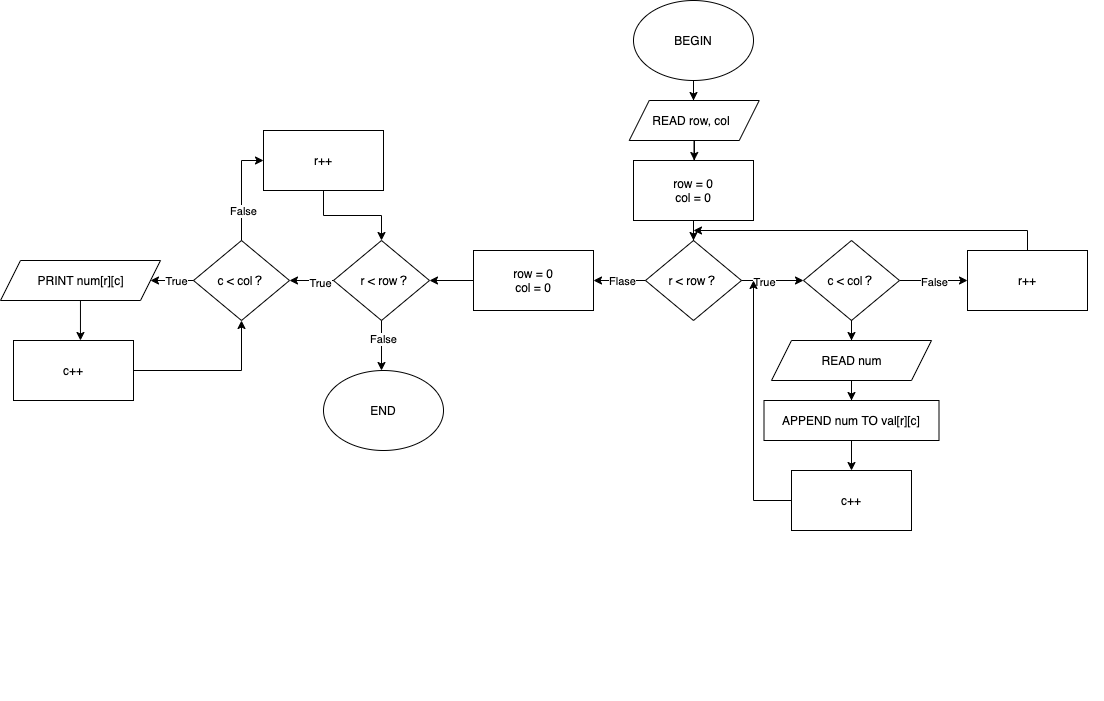

The diagram above was exported from draw.io. Its source (the exported page's mxGraphModel, read from the mxfile embedded in the PNG):
<mxGraphModel dx="2719" dy="1228" grid="1" gridSize="10" guides="1" tooltips="1" connect="1" arrows="1" fold="1" page="1" pageScale="1" pageWidth="827" pageHeight="1169" math="0" shadow="0">
  <root>
    <mxCell id="0" />
    <mxCell id="1" parent="0" />
    <mxCell id="_5qG0Jrn1DwpkB-nCEZk-3" value="" style="group" vertex="1" connectable="0" parent="1">
      <mxGeometry x="220" y="80" width="120" height="80" as="geometry" />
    </mxCell>
    <mxCell id="_5qG0Jrn1DwpkB-nCEZk-1" value="" style="ellipse;whiteSpace=wrap;html=1;" vertex="1" parent="_5qG0Jrn1DwpkB-nCEZk-3">
      <mxGeometry width="120" height="80" as="geometry" />
    </mxCell>
    <mxCell id="_5qG0Jrn1DwpkB-nCEZk-2" value="BEGIN" style="text;html=1;strokeColor=none;fillColor=none;align=center;verticalAlign=middle;whiteSpace=wrap;rounded=0;" vertex="1" parent="_5qG0Jrn1DwpkB-nCEZk-3">
      <mxGeometry x="40" y="30" width="40" height="20" as="geometry" />
    </mxCell>
    <mxCell id="_5qG0Jrn1DwpkB-nCEZk-4" value="" style="group" vertex="1" connectable="0" parent="1">
      <mxGeometry x="-90" y="450" width="120" height="80" as="geometry" />
    </mxCell>
    <mxCell id="_5qG0Jrn1DwpkB-nCEZk-5" value="" style="ellipse;whiteSpace=wrap;html=1;" vertex="1" parent="_5qG0Jrn1DwpkB-nCEZk-4">
      <mxGeometry width="120" height="80" as="geometry" />
    </mxCell>
    <mxCell id="_5qG0Jrn1DwpkB-nCEZk-6" value="END" style="text;html=1;strokeColor=none;fillColor=none;align=center;verticalAlign=middle;whiteSpace=wrap;rounded=0;" vertex="1" parent="_5qG0Jrn1DwpkB-nCEZk-4">
      <mxGeometry x="40" y="30" width="40" height="20" as="geometry" />
    </mxCell>
    <mxCell id="_5qG0Jrn1DwpkB-nCEZk-9" value="" style="group" vertex="1" connectable="0" parent="1">
      <mxGeometry x="-24.269999999999996" y="170" width="410" height="80" as="geometry" />
    </mxCell>
    <mxCell id="_5qG0Jrn1DwpkB-nCEZk-191" value="" style="group" vertex="1" connectable="0" parent="_5qG0Jrn1DwpkB-nCEZk-9">
      <mxGeometry x="240" y="10" width="130" height="40" as="geometry" />
    </mxCell>
    <mxCell id="_5qG0Jrn1DwpkB-nCEZk-189" value="" style="shape=parallelogram;perimeter=parallelogramPerimeter;whiteSpace=wrap;html=1;fixedSize=1;" vertex="1" parent="_5qG0Jrn1DwpkB-nCEZk-191">
      <mxGeometry width="130" height="40" as="geometry" />
    </mxCell>
    <mxCell id="_5qG0Jrn1DwpkB-nCEZk-190" value="READ row, col" style="text;html=1;strokeColor=none;fillColor=none;align=center;verticalAlign=middle;whiteSpace=wrap;rounded=0;" vertex="1" parent="_5qG0Jrn1DwpkB-nCEZk-191">
      <mxGeometry x="18.19999999999999" y="10" width="87.86" height="20" as="geometry" />
    </mxCell>
    <mxCell id="_5qG0Jrn1DwpkB-nCEZk-213" value="" style="group" vertex="1" connectable="0" parent="1">
      <mxGeometry x="210" y="220" width="480" height="560" as="geometry" />
    </mxCell>
    <mxCell id="_5qG0Jrn1DwpkB-nCEZk-267" value="" style="group" vertex="1" connectable="0" parent="_5qG0Jrn1DwpkB-nCEZk-213">
      <mxGeometry x="10" y="20" width="120" height="60" as="geometry" />
    </mxCell>
    <mxCell id="_5qG0Jrn1DwpkB-nCEZk-265" value="" style="rounded=0;whiteSpace=wrap;html=1;" vertex="1" parent="_5qG0Jrn1DwpkB-nCEZk-267">
      <mxGeometry width="120" height="60" as="geometry" />
    </mxCell>
    <mxCell id="_5qG0Jrn1DwpkB-nCEZk-266" value="row = 0&lt;br&gt;col = 0" style="text;html=1;strokeColor=none;fillColor=none;align=center;verticalAlign=middle;whiteSpace=wrap;rounded=0;" vertex="1" parent="_5qG0Jrn1DwpkB-nCEZk-267">
      <mxGeometry x="27" y="20" width="66" height="20" as="geometry" />
    </mxCell>
    <mxCell id="_5qG0Jrn1DwpkB-nCEZk-272" value="" style="group" vertex="1" connectable="0" parent="_5qG0Jrn1DwpkB-nCEZk-213">
      <mxGeometry x="22" y="100" width="96" height="80" as="geometry" />
    </mxCell>
    <mxCell id="_5qG0Jrn1DwpkB-nCEZk-270" value="" style="rhombus;whiteSpace=wrap;html=1;" vertex="1" parent="_5qG0Jrn1DwpkB-nCEZk-272">
      <mxGeometry width="96" height="80" as="geometry" />
    </mxCell>
    <mxCell id="_5qG0Jrn1DwpkB-nCEZk-271" value="r &amp;lt; row？" style="text;html=1;strokeColor=none;fillColor=none;align=center;verticalAlign=middle;whiteSpace=wrap;rounded=0;" vertex="1" parent="_5qG0Jrn1DwpkB-nCEZk-272">
      <mxGeometry x="20" y="30" width="56" height="20" as="geometry" />
    </mxCell>
    <mxCell id="_5qG0Jrn1DwpkB-nCEZk-282" style="edgeStyle=orthogonalEdgeStyle;rounded=0;orthogonalLoop=1;jettySize=auto;html=1;entryX=0.5;entryY=0;entryDx=0;entryDy=0;" edge="1" parent="_5qG0Jrn1DwpkB-nCEZk-213" source="_5qG0Jrn1DwpkB-nCEZk-265" target="_5qG0Jrn1DwpkB-nCEZk-270">
      <mxGeometry relative="1" as="geometry" />
    </mxCell>
    <mxCell id="_5qG0Jrn1DwpkB-nCEZk-279" value="" style="group" vertex="1" connectable="0" parent="_5qG0Jrn1DwpkB-nCEZk-213">
      <mxGeometry x="180" y="100" width="284" height="80" as="geometry" />
    </mxCell>
    <mxCell id="_5qG0Jrn1DwpkB-nCEZk-297" value="" style="edgeStyle=orthogonalEdgeStyle;rounded=0;orthogonalLoop=1;jettySize=auto;html=1;" edge="1" parent="_5qG0Jrn1DwpkB-nCEZk-279" source="_5qG0Jrn1DwpkB-nCEZk-280" target="_5qG0Jrn1DwpkB-nCEZk-296">
      <mxGeometry relative="1" as="geometry" />
    </mxCell>
    <mxCell id="_5qG0Jrn1DwpkB-nCEZk-301" value="False" style="edgeLabel;html=1;align=center;verticalAlign=middle;resizable=0;points=[];" vertex="1" connectable="0" parent="_5qG0Jrn1DwpkB-nCEZk-297">
      <mxGeometry x="-0.0245" y="-1" relative="1" as="geometry">
        <mxPoint as="offset" />
      </mxGeometry>
    </mxCell>
    <mxCell id="_5qG0Jrn1DwpkB-nCEZk-280" value="" style="rhombus;whiteSpace=wrap;html=1;" vertex="1" parent="_5qG0Jrn1DwpkB-nCEZk-279">
      <mxGeometry width="96" height="80" as="geometry" />
    </mxCell>
    <mxCell id="_5qG0Jrn1DwpkB-nCEZk-281" value="c &amp;lt; col？" style="text;html=1;strokeColor=none;fillColor=none;align=center;verticalAlign=middle;whiteSpace=wrap;rounded=0;" vertex="1" parent="_5qG0Jrn1DwpkB-nCEZk-279">
      <mxGeometry x="20" y="30" width="56" height="20" as="geometry" />
    </mxCell>
    <mxCell id="_5qG0Jrn1DwpkB-nCEZk-299" value="" style="group" vertex="1" connectable="0" parent="_5qG0Jrn1DwpkB-nCEZk-279">
      <mxGeometry x="164" y="10" width="120" height="60" as="geometry" />
    </mxCell>
    <mxCell id="_5qG0Jrn1DwpkB-nCEZk-296" value="" style="whiteSpace=wrap;html=1;" vertex="1" parent="_5qG0Jrn1DwpkB-nCEZk-299">
      <mxGeometry width="120" height="60" as="geometry" />
    </mxCell>
    <mxCell id="_5qG0Jrn1DwpkB-nCEZk-298" value="r++" style="text;html=1;strokeColor=none;fillColor=none;align=center;verticalAlign=middle;whiteSpace=wrap;rounded=0;" vertex="1" parent="_5qG0Jrn1DwpkB-nCEZk-299">
      <mxGeometry x="40" y="20" width="40" height="20" as="geometry" />
    </mxCell>
    <mxCell id="_5qG0Jrn1DwpkB-nCEZk-268" value="" style="group" vertex="1" connectable="0" parent="_5qG0Jrn1DwpkB-nCEZk-213">
      <mxGeometry x="140.5" y="200" width="175" height="230" as="geometry" />
    </mxCell>
    <mxCell id="_5qG0Jrn1DwpkB-nCEZk-201" value="" style="group" vertex="1" connectable="0" parent="_5qG0Jrn1DwpkB-nCEZk-268">
      <mxGeometry y="60" width="175" height="170" as="geometry" />
    </mxCell>
    <mxCell id="_5qG0Jrn1DwpkB-nCEZk-286" value="" style="edgeStyle=orthogonalEdgeStyle;rounded=0;orthogonalLoop=1;jettySize=auto;html=1;" edge="1" parent="_5qG0Jrn1DwpkB-nCEZk-201" source="_5qG0Jrn1DwpkB-nCEZk-199" target="_5qG0Jrn1DwpkB-nCEZk-285">
      <mxGeometry relative="1" as="geometry" />
    </mxCell>
    <mxCell id="_5qG0Jrn1DwpkB-nCEZk-199" value="" style="rounded=0;whiteSpace=wrap;html=1;" vertex="1" parent="_5qG0Jrn1DwpkB-nCEZk-201">
      <mxGeometry width="175" height="40" as="geometry" />
    </mxCell>
    <mxCell id="_5qG0Jrn1DwpkB-nCEZk-200" value="APPEND num TO val[r][c]" style="text;html=1;strokeColor=none;fillColor=none;align=center;verticalAlign=middle;whiteSpace=wrap;rounded=0;" vertex="1" parent="_5qG0Jrn1DwpkB-nCEZk-201">
      <mxGeometry x="12.5" y="10" width="150" height="20" as="geometry" />
    </mxCell>
    <mxCell id="_5qG0Jrn1DwpkB-nCEZk-288" value="" style="group" vertex="1" connectable="0" parent="_5qG0Jrn1DwpkB-nCEZk-201">
      <mxGeometry x="27.5" y="70" width="120" height="60" as="geometry" />
    </mxCell>
    <mxCell id="_5qG0Jrn1DwpkB-nCEZk-285" value="" style="whiteSpace=wrap;html=1;rounded=0;" vertex="1" parent="_5qG0Jrn1DwpkB-nCEZk-288">
      <mxGeometry width="120" height="60" as="geometry" />
    </mxCell>
    <mxCell id="_5qG0Jrn1DwpkB-nCEZk-287" value="c++" style="text;html=1;strokeColor=none;fillColor=none;align=center;verticalAlign=middle;whiteSpace=wrap;rounded=0;" vertex="1" parent="_5qG0Jrn1DwpkB-nCEZk-288">
      <mxGeometry x="40" y="20" width="40" height="20" as="geometry" />
    </mxCell>
    <mxCell id="_5qG0Jrn1DwpkB-nCEZk-289" value="" style="group" vertex="1" connectable="0" parent="_5qG0Jrn1DwpkB-nCEZk-268">
      <mxGeometry x="7.5" width="160" height="185" as="geometry" />
    </mxCell>
    <mxCell id="_5qG0Jrn1DwpkB-nCEZk-166" value="" style="group" vertex="1" connectable="0" parent="_5qG0Jrn1DwpkB-nCEZk-289">
      <mxGeometry x="57.5" y="125" width="60" height="60" as="geometry" />
    </mxCell>
    <mxCell id="_5qG0Jrn1DwpkB-nCEZk-198" value="" style="group" vertex="1" connectable="0" parent="_5qG0Jrn1DwpkB-nCEZk-289">
      <mxGeometry width="160" height="40" as="geometry" />
    </mxCell>
    <mxCell id="_5qG0Jrn1DwpkB-nCEZk-195" value="" style="shape=parallelogram;perimeter=parallelogramPerimeter;whiteSpace=wrap;html=1;fixedSize=1;" vertex="1" parent="_5qG0Jrn1DwpkB-nCEZk-198">
      <mxGeometry width="160" height="40" as="geometry" />
    </mxCell>
    <mxCell id="_5qG0Jrn1DwpkB-nCEZk-197" value="READ num" style="text;html=1;strokeColor=none;fillColor=none;align=center;verticalAlign=middle;whiteSpace=wrap;rounded=0;" vertex="1" parent="_5qG0Jrn1DwpkB-nCEZk-198">
      <mxGeometry x="47.5" y="10" width="65" height="20" as="geometry" />
    </mxCell>
    <mxCell id="_5qG0Jrn1DwpkB-nCEZk-204" style="edgeStyle=orthogonalEdgeStyle;rounded=0;orthogonalLoop=1;jettySize=auto;html=1;entryX=0.5;entryY=0;entryDx=0;entryDy=0;" edge="1" parent="_5qG0Jrn1DwpkB-nCEZk-289" source="_5qG0Jrn1DwpkB-nCEZk-195" target="_5qG0Jrn1DwpkB-nCEZk-199">
      <mxGeometry relative="1" as="geometry" />
    </mxCell>
    <mxCell id="_5qG0Jrn1DwpkB-nCEZk-290" style="edgeStyle=orthogonalEdgeStyle;rounded=0;orthogonalLoop=1;jettySize=auto;html=1;entryX=0.5;entryY=0;entryDx=0;entryDy=0;" edge="1" parent="_5qG0Jrn1DwpkB-nCEZk-213" source="_5qG0Jrn1DwpkB-nCEZk-280" target="_5qG0Jrn1DwpkB-nCEZk-195">
      <mxGeometry relative="1" as="geometry" />
    </mxCell>
    <mxCell id="_5qG0Jrn1DwpkB-nCEZk-306" value="" style="group" vertex="1" connectable="0" parent="_5qG0Jrn1DwpkB-nCEZk-213">
      <mxGeometry x="-170" y="100" width="180" height="130" as="geometry" />
    </mxCell>
    <mxCell id="_5qG0Jrn1DwpkB-nCEZk-338" value="" style="group" vertex="1" connectable="0" parent="_5qG0Jrn1DwpkB-nCEZk-306">
      <mxGeometry x="20" y="10" width="120" height="60" as="geometry" />
    </mxCell>
    <mxCell id="_5qG0Jrn1DwpkB-nCEZk-334" value="" style="whiteSpace=wrap;html=1;" vertex="1" parent="_5qG0Jrn1DwpkB-nCEZk-338">
      <mxGeometry width="120" height="60" as="geometry" />
    </mxCell>
    <mxCell id="_5qG0Jrn1DwpkB-nCEZk-336" value="row = 0&lt;br&gt;col = 0" style="text;html=1;strokeColor=none;fillColor=none;align=center;verticalAlign=middle;whiteSpace=wrap;rounded=0;" vertex="1" parent="_5qG0Jrn1DwpkB-nCEZk-338">
      <mxGeometry x="32" y="20" width="56" height="20" as="geometry" />
    </mxCell>
    <mxCell id="_5qG0Jrn1DwpkB-nCEZk-309" value="" style="group" vertex="1" connectable="0" parent="_5qG0Jrn1DwpkB-nCEZk-213">
      <mxGeometry x="-182" y="270" width="284" height="80" as="geometry" />
    </mxCell>
    <mxCell id="_5qG0Jrn1DwpkB-nCEZk-314" value="" style="group" vertex="1" connectable="0" parent="_5qG0Jrn1DwpkB-nCEZk-309">
      <mxGeometry x="-178" y="-280" width="120" height="60" as="geometry" />
    </mxCell>
    <mxCell id="_5qG0Jrn1DwpkB-nCEZk-315" value="" style="whiteSpace=wrap;html=1;" vertex="1" parent="_5qG0Jrn1DwpkB-nCEZk-314">
      <mxGeometry width="120" height="60" as="geometry" />
    </mxCell>
    <mxCell id="_5qG0Jrn1DwpkB-nCEZk-316" value="r++" style="text;html=1;strokeColor=none;fillColor=none;align=center;verticalAlign=middle;whiteSpace=wrap;rounded=0;" vertex="1" parent="_5qG0Jrn1DwpkB-nCEZk-314">
      <mxGeometry x="40" y="20" width="40" height="20" as="geometry" />
    </mxCell>
    <mxCell id="_5qG0Jrn1DwpkB-nCEZk-341" value="" style="group" vertex="1" connectable="0" parent="_5qG0Jrn1DwpkB-nCEZk-309">
      <mxGeometry x="-248" y="-170" width="96" height="80" as="geometry" />
    </mxCell>
    <mxCell id="_5qG0Jrn1DwpkB-nCEZk-312" value="" style="rhombus;whiteSpace=wrap;html=1;" vertex="1" parent="_5qG0Jrn1DwpkB-nCEZk-341">
      <mxGeometry width="96" height="80" as="geometry" />
    </mxCell>
    <mxCell id="_5qG0Jrn1DwpkB-nCEZk-313" value="c &amp;lt; col？" style="text;html=1;strokeColor=none;fillColor=none;align=center;verticalAlign=middle;whiteSpace=wrap;rounded=0;" vertex="1" parent="_5qG0Jrn1DwpkB-nCEZk-341">
      <mxGeometry x="20" y="30" width="56" height="20" as="geometry" />
    </mxCell>
    <mxCell id="_5qG0Jrn1DwpkB-nCEZk-359" style="edgeStyle=orthogonalEdgeStyle;rounded=0;orthogonalLoop=1;jettySize=auto;html=1;entryX=0;entryY=0.5;entryDx=0;entryDy=0;" edge="1" parent="_5qG0Jrn1DwpkB-nCEZk-309" source="_5qG0Jrn1DwpkB-nCEZk-312" target="_5qG0Jrn1DwpkB-nCEZk-315">
      <mxGeometry relative="1" as="geometry" />
    </mxCell>
    <mxCell id="_5qG0Jrn1DwpkB-nCEZk-360" value="False" style="edgeLabel;html=1;align=center;verticalAlign=middle;resizable=0;points=[];" vertex="1" connectable="0" parent="_5qG0Jrn1DwpkB-nCEZk-359">
      <mxGeometry x="-0.4302" y="-1" relative="1" as="geometry">
        <mxPoint as="offset" />
      </mxGeometry>
    </mxCell>
    <mxCell id="_5qG0Jrn1DwpkB-nCEZk-323" value="" style="group" vertex="1" connectable="0" parent="_5qG0Jrn1DwpkB-nCEZk-213">
      <mxGeometry x="-214" y="370" width="160" height="185" as="geometry" />
    </mxCell>
    <mxCell id="_5qG0Jrn1DwpkB-nCEZk-324" value="" style="group" vertex="1" connectable="0" parent="_5qG0Jrn1DwpkB-nCEZk-323">
      <mxGeometry x="57.5" y="125" width="60" height="60" as="geometry" />
    </mxCell>
    <mxCell id="_5qG0Jrn1DwpkB-nCEZk-335" value="" style="edgeStyle=orthogonalEdgeStyle;rounded=0;orthogonalLoop=1;jettySize=auto;html=1;" edge="1" parent="_5qG0Jrn1DwpkB-nCEZk-213" source="_5qG0Jrn1DwpkB-nCEZk-270" target="_5qG0Jrn1DwpkB-nCEZk-334">
      <mxGeometry relative="1" as="geometry" />
    </mxCell>
    <mxCell id="_5qG0Jrn1DwpkB-nCEZk-339" value="Flase" style="edgeLabel;html=1;align=center;verticalAlign=middle;resizable=0;points=[];" vertex="1" connectable="0" parent="_5qG0Jrn1DwpkB-nCEZk-335">
      <mxGeometry x="-0.0495" relative="1" as="geometry">
        <mxPoint as="offset" />
      </mxGeometry>
    </mxCell>
    <mxCell id="_5qG0Jrn1DwpkB-nCEZk-275" style="edgeStyle=orthogonalEdgeStyle;rounded=0;orthogonalLoop=1;jettySize=auto;html=1;" edge="1" parent="1" source="_5qG0Jrn1DwpkB-nCEZk-1">
      <mxGeometry relative="1" as="geometry">
        <mxPoint x="280" y="180" as="targetPoint" />
      </mxGeometry>
    </mxCell>
    <mxCell id="_5qG0Jrn1DwpkB-nCEZk-276" style="edgeStyle=orthogonalEdgeStyle;rounded=0;orthogonalLoop=1;jettySize=auto;html=1;" edge="1" parent="1" source="_5qG0Jrn1DwpkB-nCEZk-189">
      <mxGeometry relative="1" as="geometry">
        <mxPoint x="280.73" y="240" as="targetPoint" />
      </mxGeometry>
    </mxCell>
    <mxCell id="_5qG0Jrn1DwpkB-nCEZk-283" style="edgeStyle=orthogonalEdgeStyle;rounded=0;orthogonalLoop=1;jettySize=auto;html=1;" edge="1" parent="1" source="_5qG0Jrn1DwpkB-nCEZk-270">
      <mxGeometry relative="1" as="geometry">
        <mxPoint x="390" y="360.0000000000001" as="targetPoint" />
      </mxGeometry>
    </mxCell>
    <mxCell id="_5qG0Jrn1DwpkB-nCEZk-284" value="True" style="edgeLabel;html=1;align=center;verticalAlign=middle;resizable=0;points=[];" vertex="1" connectable="0" parent="_5qG0Jrn1DwpkB-nCEZk-283">
      <mxGeometry x="-0.3172" y="-1" relative="1" as="geometry">
        <mxPoint as="offset" />
      </mxGeometry>
    </mxCell>
    <mxCell id="_5qG0Jrn1DwpkB-nCEZk-292" style="edgeStyle=orthogonalEdgeStyle;rounded=0;orthogonalLoop=1;jettySize=auto;html=1;" edge="1" parent="1" source="_5qG0Jrn1DwpkB-nCEZk-285">
      <mxGeometry relative="1" as="geometry">
        <mxPoint x="340" y="359.9999999999999" as="targetPoint" />
      </mxGeometry>
    </mxCell>
    <mxCell id="_5qG0Jrn1DwpkB-nCEZk-300" style="edgeStyle=orthogonalEdgeStyle;rounded=0;orthogonalLoop=1;jettySize=auto;html=1;" edge="1" parent="1" source="_5qG0Jrn1DwpkB-nCEZk-296">
      <mxGeometry relative="1" as="geometry">
        <mxPoint x="280" y="310" as="targetPoint" />
        <Array as="points">
          <mxPoint x="614" y="310" />
        </Array>
      </mxGeometry>
    </mxCell>
    <mxCell id="_5qG0Jrn1DwpkB-nCEZk-303" value="" style="group" vertex="1" connectable="0" parent="1">
      <mxGeometry x="-413" y="340" width="160" height="40" as="geometry" />
    </mxCell>
    <mxCell id="_5qG0Jrn1DwpkB-nCEZk-304" value="" style="shape=parallelogram;perimeter=parallelogramPerimeter;whiteSpace=wrap;html=1;fixedSize=1;" vertex="1" parent="_5qG0Jrn1DwpkB-nCEZk-303">
      <mxGeometry width="160" height="40" as="geometry" />
    </mxCell>
    <mxCell id="_5qG0Jrn1DwpkB-nCEZk-305" value="PRINT num[r][c]" style="text;html=1;strokeColor=none;fillColor=none;align=center;verticalAlign=middle;whiteSpace=wrap;rounded=0;" vertex="1" parent="_5qG0Jrn1DwpkB-nCEZk-303">
      <mxGeometry x="22.5" y="10" width="115" height="20" as="geometry" />
    </mxCell>
    <mxCell id="_5qG0Jrn1DwpkB-nCEZk-337" value="" style="group" vertex="1" connectable="0" parent="1">
      <mxGeometry x="-80" y="320" width="96" height="80" as="geometry" />
    </mxCell>
    <mxCell id="_5qG0Jrn1DwpkB-nCEZk-307" value="" style="rhombus;whiteSpace=wrap;html=1;" vertex="1" parent="_5qG0Jrn1DwpkB-nCEZk-337">
      <mxGeometry width="96" height="80" as="geometry" />
    </mxCell>
    <mxCell id="_5qG0Jrn1DwpkB-nCEZk-308" value="r &amp;lt; row？" style="text;html=1;strokeColor=none;fillColor=none;align=center;verticalAlign=middle;whiteSpace=wrap;rounded=0;" vertex="1" parent="_5qG0Jrn1DwpkB-nCEZk-337">
      <mxGeometry x="24" y="30" width="56" height="20" as="geometry" />
    </mxCell>
    <mxCell id="_5qG0Jrn1DwpkB-nCEZk-340" style="edgeStyle=orthogonalEdgeStyle;rounded=0;orthogonalLoop=1;jettySize=auto;html=1;entryX=1;entryY=0.5;entryDx=0;entryDy=0;" edge="1" parent="1" source="_5qG0Jrn1DwpkB-nCEZk-334" target="_5qG0Jrn1DwpkB-nCEZk-307">
      <mxGeometry relative="1" as="geometry" />
    </mxCell>
    <mxCell id="_5qG0Jrn1DwpkB-nCEZk-346" value="" style="group" vertex="1" connectable="0" parent="1">
      <mxGeometry x="-400" y="420" width="120" height="60" as="geometry" />
    </mxCell>
    <mxCell id="_5qG0Jrn1DwpkB-nCEZk-347" value="" style="whiteSpace=wrap;html=1;rounded=0;" vertex="1" parent="_5qG0Jrn1DwpkB-nCEZk-346">
      <mxGeometry width="120" height="60" as="geometry" />
    </mxCell>
    <mxCell id="_5qG0Jrn1DwpkB-nCEZk-348" value="c++" style="text;html=1;strokeColor=none;fillColor=none;align=center;verticalAlign=middle;whiteSpace=wrap;rounded=0;" vertex="1" parent="_5qG0Jrn1DwpkB-nCEZk-346">
      <mxGeometry x="40" y="20" width="40" height="20" as="geometry" />
    </mxCell>
    <mxCell id="_5qG0Jrn1DwpkB-nCEZk-350" style="edgeStyle=orthogonalEdgeStyle;rounded=0;orthogonalLoop=1;jettySize=auto;html=1;entryX=1;entryY=0.5;entryDx=0;entryDy=0;" edge="1" parent="1" source="_5qG0Jrn1DwpkB-nCEZk-307" target="_5qG0Jrn1DwpkB-nCEZk-312">
      <mxGeometry relative="1" as="geometry" />
    </mxCell>
    <mxCell id="_5qG0Jrn1DwpkB-nCEZk-353" value="True" style="edgeLabel;html=1;align=center;verticalAlign=middle;resizable=0;points=[];" vertex="1" connectable="0" parent="_5qG0Jrn1DwpkB-nCEZk-350">
      <mxGeometry x="-0.3245" y="2" relative="1" as="geometry">
        <mxPoint as="offset" />
      </mxGeometry>
    </mxCell>
    <mxCell id="_5qG0Jrn1DwpkB-nCEZk-351" style="edgeStyle=orthogonalEdgeStyle;rounded=0;orthogonalLoop=1;jettySize=auto;html=1;entryX=1;entryY=0.5;entryDx=0;entryDy=0;" edge="1" parent="1" source="_5qG0Jrn1DwpkB-nCEZk-312" target="_5qG0Jrn1DwpkB-nCEZk-304">
      <mxGeometry relative="1" as="geometry" />
    </mxCell>
    <mxCell id="_5qG0Jrn1DwpkB-nCEZk-355" value="True" style="edgeLabel;html=1;align=center;verticalAlign=middle;resizable=0;points=[];" vertex="1" connectable="0" parent="_5qG0Jrn1DwpkB-nCEZk-351">
      <mxGeometry x="0.0942" relative="1" as="geometry">
        <mxPoint as="offset" />
      </mxGeometry>
    </mxCell>
    <mxCell id="_5qG0Jrn1DwpkB-nCEZk-357" style="edgeStyle=orthogonalEdgeStyle;rounded=0;orthogonalLoop=1;jettySize=auto;html=1;entryX=0.558;entryY=0;entryDx=0;entryDy=0;entryPerimeter=0;" edge="1" parent="1" source="_5qG0Jrn1DwpkB-nCEZk-304" target="_5qG0Jrn1DwpkB-nCEZk-347">
      <mxGeometry relative="1" as="geometry" />
    </mxCell>
    <mxCell id="_5qG0Jrn1DwpkB-nCEZk-358" style="edgeStyle=orthogonalEdgeStyle;rounded=0;orthogonalLoop=1;jettySize=auto;html=1;entryX=0.5;entryY=1;entryDx=0;entryDy=0;" edge="1" parent="1" source="_5qG0Jrn1DwpkB-nCEZk-347" target="_5qG0Jrn1DwpkB-nCEZk-312">
      <mxGeometry relative="1" as="geometry" />
    </mxCell>
    <mxCell id="_5qG0Jrn1DwpkB-nCEZk-362" style="edgeStyle=orthogonalEdgeStyle;rounded=0;orthogonalLoop=1;jettySize=auto;html=1;" edge="1" parent="1" source="_5qG0Jrn1DwpkB-nCEZk-315" target="_5qG0Jrn1DwpkB-nCEZk-307">
      <mxGeometry relative="1" as="geometry" />
    </mxCell>
    <mxCell id="_5qG0Jrn1DwpkB-nCEZk-363" style="edgeStyle=orthogonalEdgeStyle;rounded=0;orthogonalLoop=1;jettySize=auto;html=1;" edge="1" parent="1" source="_5qG0Jrn1DwpkB-nCEZk-307">
      <mxGeometry relative="1" as="geometry">
        <mxPoint x="-32" y="450" as="targetPoint" />
      </mxGeometry>
    </mxCell>
    <mxCell id="_5qG0Jrn1DwpkB-nCEZk-364" value="False" style="edgeLabel;html=1;align=center;verticalAlign=middle;resizable=0;points=[];" vertex="1" connectable="0" parent="_5qG0Jrn1DwpkB-nCEZk-363">
      <mxGeometry x="-0.28" y="1" relative="1" as="geometry">
        <mxPoint as="offset" />
      </mxGeometry>
    </mxCell>
  </root>
</mxGraphModel>